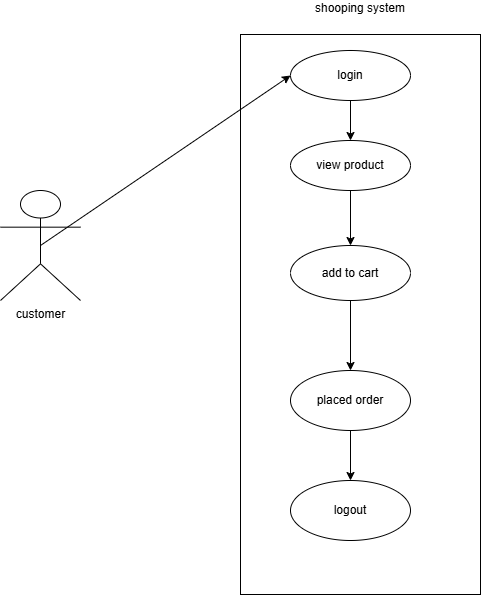

The diagram above was exported from draw.io. Its source (the exported page's mxGraphModel, read from the mxfile embedded in the PNG):
<mxGraphModel dx="1042" dy="608" grid="1" gridSize="10" guides="1" tooltips="1" connect="1" arrows="1" fold="1" page="1" pageScale="1" pageWidth="850" pageHeight="1100" math="0" shadow="0">
  <root>
    <mxCell id="0" />
    <mxCell id="1" parent="0" />
    <mxCell id="IHhj2BfMgDQRVJAukJcy-1" parent="1" style="shape=umlActor;verticalLabelPosition=bottom;verticalAlign=top;html=1;outlineConnect=0;" value="customer" vertex="1">
      <mxGeometry height="110" width="80" x="40" y="200" as="geometry" />
    </mxCell>
    <mxCell id="IHhj2BfMgDQRVJAukJcy-6" parent="1" style="rounded=0;whiteSpace=wrap;html=1;" value="" vertex="1">
      <mxGeometry height="560" width="240" x="280" y="44" as="geometry" />
    </mxCell>
    <mxCell id="IHhj2BfMgDQRVJAukJcy-8" parent="1" style="ellipse;whiteSpace=wrap;html=1;" value="login" vertex="1">
      <mxGeometry height="50" width="120" x="330" y="60" as="geometry" />
    </mxCell>
    <mxCell id="IHhj2BfMgDQRVJAukJcy-10" edge="1" parent="1" source="IHhj2BfMgDQRVJAukJcy-6" style="edgeStyle=orthogonalEdgeStyle;rounded=0;orthogonalLoop=1;jettySize=auto;html=1;exitX=0.5;exitY=1;exitDx=0;exitDy=0;" target="IHhj2BfMgDQRVJAukJcy-6">
      <mxGeometry relative="1" as="geometry" />
    </mxCell>
    <mxCell id="IHhj2BfMgDQRVJAukJcy-11" parent="1" style="text;html=1;whiteSpace=wrap;strokeColor=none;fillColor=none;align=center;verticalAlign=middle;rounded=0;" value="shooping system&lt;div&gt;&lt;br&gt;&lt;/div&gt;" vertex="1">
      <mxGeometry height="30" width="240" x="280" y="10" as="geometry" />
    </mxCell>
    <mxCell id="IHhj2BfMgDQRVJAukJcy-13" parent="1" style="ellipse;whiteSpace=wrap;html=1;" value="view product" vertex="1">
      <mxGeometry height="50" width="120" x="330" y="150" as="geometry" />
    </mxCell>
    <mxCell id="IHhj2BfMgDQRVJAukJcy-14" edge="1" parent="1" source="IHhj2BfMgDQRVJAukJcy-13" style="endArrow=classic;html=1;rounded=0;exitX=0.5;exitY=1;exitDx=0;exitDy=0;" target="IHhj2BfMgDQRVJAukJcy-15" value="">
      <mxGeometry height="50" relative="1" width="50" as="geometry">
        <mxPoint x="400" y="340" as="sourcePoint" />
        <mxPoint x="450" y="290" as="targetPoint" />
      </mxGeometry>
    </mxCell>
    <mxCell id="IHhj2BfMgDQRVJAukJcy-15" parent="1" style="ellipse;whiteSpace=wrap;html=1;" value="add to cart" vertex="1">
      <mxGeometry height="55" width="120" x="330" y="255" as="geometry" />
    </mxCell>
    <mxCell id="IHhj2BfMgDQRVJAukJcy-16" edge="1" parent="1" source="IHhj2BfMgDQRVJAukJcy-15" style="endArrow=classic;html=1;rounded=0;exitX=0.5;exitY=1;exitDx=0;exitDy=0;" target="IHhj2BfMgDQRVJAukJcy-17" value="">
      <mxGeometry height="50" relative="1" width="50" as="geometry">
        <mxPoint x="400" y="340" as="sourcePoint" />
        <mxPoint x="450" y="290" as="targetPoint" />
      </mxGeometry>
    </mxCell>
    <mxCell id="IHhj2BfMgDQRVJAukJcy-17" parent="1" style="ellipse;whiteSpace=wrap;html=1;" value="placed order" vertex="1">
      <mxGeometry height="60" width="120" x="330" y="380" as="geometry" />
    </mxCell>
    <mxCell id="IHhj2BfMgDQRVJAukJcy-18" edge="1" parent="1" source="IHhj2BfMgDQRVJAukJcy-17" style="endArrow=classic;html=1;rounded=0;exitX=0.5;exitY=1;exitDx=0;exitDy=0;" target="IHhj2BfMgDQRVJAukJcy-19" value="">
      <mxGeometry height="50" relative="1" width="50" as="geometry">
        <mxPoint x="400" y="340" as="sourcePoint" />
        <mxPoint x="450" y="290" as="targetPoint" />
      </mxGeometry>
    </mxCell>
    <mxCell id="IHhj2BfMgDQRVJAukJcy-19" parent="1" style="ellipse;whiteSpace=wrap;html=1;" value="logout" vertex="1">
      <mxGeometry height="60" width="120" x="330" y="490" as="geometry" />
    </mxCell>
    <mxCell id="IHhj2BfMgDQRVJAukJcy-22" edge="1" parent="1" source="IHhj2BfMgDQRVJAukJcy-8" style="endArrow=classic;html=1;rounded=0;exitX=0.5;exitY=1;exitDx=0;exitDy=0;" target="IHhj2BfMgDQRVJAukJcy-13" value="">
      <mxGeometry height="50" relative="1" width="50" as="geometry">
        <mxPoint x="400" y="340" as="sourcePoint" />
        <mxPoint x="450" y="290" as="targetPoint" />
      </mxGeometry>
    </mxCell>
    <mxCell id="IHhj2BfMgDQRVJAukJcy-23" edge="1" parent="1" source="IHhj2BfMgDQRVJAukJcy-1" style="endArrow=classic;html=1;rounded=0;exitX=0.5;exitY=0.5;exitDx=0;exitDy=0;exitPerimeter=0;entryX=0;entryY=0.5;entryDx=0;entryDy=0;" target="IHhj2BfMgDQRVJAukJcy-8" value="">
      <mxGeometry height="50" relative="1" width="50" as="geometry">
        <mxPoint x="400" y="340" as="sourcePoint" />
        <mxPoint x="450" y="290" as="targetPoint" />
      </mxGeometry>
    </mxCell>
  </root>
</mxGraphModel>